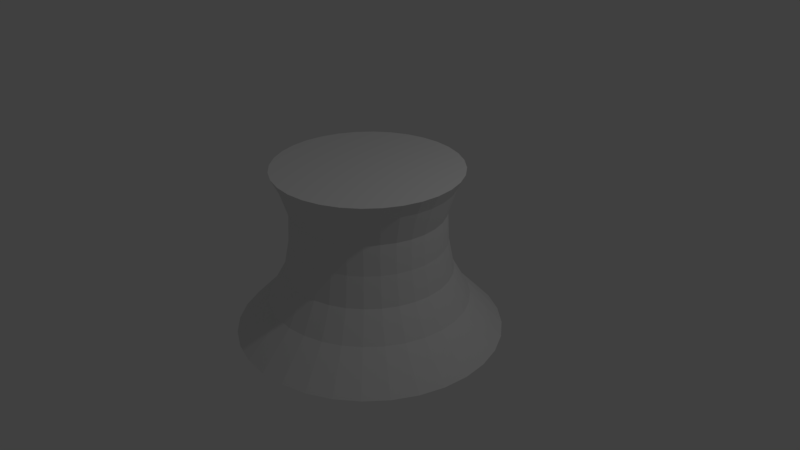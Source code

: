# Source: obstaculo.blend  (saved by Blender 2.79.0; exported with 4.5.12 LTS)
import bpy
from mathutils import Matrix  # noqa: F401  (used for matrix-valued properties, if any)

bpy.ops.wm.read_factory_settings(use_empty=True)
scene = bpy.context.scene
scene.name = 'Scene'

# ---- collections
col_collection_1 = bpy.data.collections.new('Collection 1'); scene.collection.children.link(col_collection_1)

# ---- world
world_world = bpy.data.worlds.new('World'); scene.world = world_world
world_world.color = (0.05088, 0.05088, 0.05088)
world_world.use_sun_shadow = False
world_world.sun_shadow_jitter_overblur = 0.0
world_world.cycles.sampling_method = 'MANUAL'

# ---- cameras
cam_camera = bpy.data.cameras.new('Camera')
cam_camera.clip_end = 100.0
cam_camera.lens = 35.0
cam_camera.sensor_width = 32.0
cam_camera.sensor_height = 18.0
cam_camera.ortho_scale = 7.314
cam_camera.dof.focus_distance = 0.0
cam_camera.dof.aperture_fstop = 128.0

# ---- lights
light_lamp = bpy.data.lights.new('Lamp', 'POINT')
light_lamp.transmission_factor = 0.0
light_lamp.cutoff_distance = 30.0
light_lamp.energy = 100.0
light_lamp.shadow_buffer_clip_start = 1.001
light_lamp.shadow_soft_size = 0.1
light_lamp.shadow_maximum_resolution = 0.006
light_lamp.use_absolute_resolution = True

# ---- meshes
me_cylinder = bpy.data.meshes.new('Cylinder')
me_cylinder.from_pydata([(-8.906e-08, 1.75, -1.0), (-2.561e-08, 1.216, 1.216), (0.3414, 1.716, -1.0), (0.2372, 1.192, 1.216), (0.6697, 1.617, -1.0), (0.4652, 1.123, 1.216), (0.9722, 1.455, -1.0), (0.6754, 1.011, 1.216), (1.237, 1.237, -1.0), (0.8596, 0.8596, 1.216), (1.455, 0.9722, -1.0), (1.011, 0.6754, 1.216), (1.617, 0.6697, -1.0), (1.123, 0.4652, 1.216), (1.716, 0.3414, -1.0), (1.192, 0.2372, 1.216), (1.75, -8.162e-08, -1.0), (1.216, 3.031e-08, 1.216), (1.716, -0.3414, -1.0), (1.192, -0.2372, 1.216), (1.617, -0.6697, -1.0), (1.123, -0.4652, 1.216), (1.455, -0.9722, -1.0), (1.011, -0.6754, 1.216), (1.237, -1.237, -1.0), (0.8596, -0.8596, 1.216), (0.9722, -1.455, -1.0), (0.6754, -1.011, 1.216), (0.6697, -1.617, -1.0), (0.4652, -1.123, 1.216), (0.3414, -1.716, -1.0), (0.2372, -1.192, 1.216), (-6.593e-07, -1.75, -1.0), (-4.217e-07, -1.216, 1.216), (-0.3414, -1.716, -1.0), (-0.2372, -1.192, 1.216), (-0.6697, -1.617, -1.0), (-0.4652, -1.123, 1.216), (-0.9722, -1.455, -1.0), (-0.6754, -1.011, 1.216), (-1.237, -1.237, -1.0), (-0.8596, -0.8596, 1.216), (-1.455, -0.9722, -1.0), (-1.011, -0.6754, 1.216), (-1.617, -0.6697, -1.0), (-1.123, -0.4652, 1.216), (-1.716, -0.3414, -1.0), (-1.192, -0.2372, 1.216), (-1.75, 1.476e-06, -1.0), (-1.216, 1.112e-06, 1.216), (-1.716, 0.3414, -1.0), (-1.192, 0.2372, 1.216), (-1.617, 0.6697, -1.0), (-1.123, 0.4652, 1.216), (-1.455, 0.9722, -1.0), (-1.011, 0.6754, 1.216), (-1.237, 1.237, -1.0), (-0.8596, 0.8596, 1.216), (-0.9722, 1.455, -1.0), (-0.6754, 1.011, 1.216), (-0.6697, 1.617, -1.0), (-0.4652, 1.123, 1.216), (-0.3414, 1.716, -1.0), (-0.2372, 1.192, 1.216), (-3.72e-08, 1.313, -0.5439), (-1.142e-08, 1.096, -0.1556), (-2.207e-09, 1.019, 0.2444), (0.0, 1.0, 0.6444), (0.1951, 0.9808, 0.6444), (0.1987, 0.999, 0.2444), (0.2139, 1.075, -0.1556), (0.2562, 1.288, -0.5439), (0.3827, 0.9239, 0.6444), (0.3898, 0.9411, 0.2444), (0.4195, 1.013, -0.1556), (0.5026, 1.213, -0.5439), (0.5556, 0.8315, 0.6444), (0.5659, 0.8469, 0.2444), (0.609, 0.9115, -0.1556), (0.7296, 1.092, -0.5439), (0.7071, 0.7071, 0.6444), (0.7203, 0.7203, 0.2444), (0.7751, 0.7751, -0.1556), (0.9286, 0.9286, -0.5439), (0.8315, 0.5556, 0.6444), (0.8469, 0.5659, 0.2444), (0.9115, 0.609, -0.1556), (1.092, 0.7296, -0.5439), (0.9239, 0.3827, 0.6444), (0.9411, 0.3898, 0.2444), (1.013, 0.4195, -0.1556), (1.213, 0.5026, -0.5439), (0.9808, 0.1951, 0.6444), (0.999, 0.1987, 0.2444), (1.075, 0.2139, -0.1556), (1.288, 0.2562, -0.5439), (1.0, 7.55e-08, 0.6444), (1.019, 7.16e-08, 0.2444), (1.096, 5.534e-08, -0.1556), (1.313, 9.87e-09, -0.5439), (0.9808, -0.1951, 0.6444), (0.999, -0.1987, 0.2444), (1.075, -0.2139, -0.1556), (1.288, -0.2562, -0.5439), (0.9239, -0.3827, 0.6444), (0.9411, -0.3898, 0.2444), (1.013, -0.4195, -0.1556), (1.213, -0.5026, -0.5439), (0.8315, -0.5556, 0.6444), (0.8469, -0.5659, 0.2444), (0.9115, -0.609, -0.1556), (1.092, -0.7296, -0.5439), (0.7071, -0.7071, 0.6444), (0.7203, -0.7203, 0.2444), (0.7751, -0.7751, -0.1556), (0.9286, -0.9286, -0.5439), (0.5556, -0.8315, 0.6444), (0.5659, -0.8469, 0.2444), (0.609, -0.9115, -0.1556), (0.7296, -1.092, -0.5439), (0.3827, -0.9239, 0.6444), (0.3898, -0.9411, 0.2444), (0.4195, -1.013, -0.1556), (0.5026, -1.213, -0.5439), (0.1951, -0.9808, 0.6444), (0.1987, -0.999, 0.2444), (0.2139, -1.075, -0.1556), (0.2562, -1.288, -0.5439), (-3.258e-07, -1.0, 0.6444), (-3.341e-07, -1.019, 0.2444), (-3.686e-07, -1.096, -0.1556), (-4.651e-07, -1.313, -0.5439), (-0.1951, -0.9808, 0.6444), (-0.1987, -0.999, 0.2444), (-0.2139, -1.075, -0.1556), (-0.2562, -1.288, -0.5439), (-0.3827, -0.9239, 0.6444), (-0.3898, -0.9411, 0.2444), (-0.4195, -1.013, -0.1556), (-0.5026, -1.213, -0.5439), (-0.5556, -0.8315, 0.6444), (-0.5659, -0.8469, 0.2444), (-0.609, -0.9115, -0.1556), (-0.7296, -1.092, -0.5439), (-0.7071, -0.7071, 0.6444), (-0.7203, -0.7202, 0.2444), (-0.7751, -0.7751, -0.1556), (-0.9286, -0.9286, -0.5439), (-0.8315, -0.5556, 0.6444), (-0.8469, -0.5659, 0.2444), (-0.9115, -0.609, -0.1556), (-1.092, -0.7296, -0.5439), (-0.9239, -0.3827, 0.6444), (-0.9411, -0.3898, 0.2444), (-1.013, -0.4195, -0.1556), (-1.213, -0.5026, -0.5439), (-0.9808, -0.1951, 0.6444), (-0.999, -0.1987, 0.2444), (-1.075, -0.2139, -0.1556), (-1.288, -0.2562, -0.5439), (-1.0, 9.656e-07, 0.6444), (-1.019, 9.783e-07, 0.2444), (-1.096, 1.031e-06, -0.1556), (-1.313, 1.179e-06, -0.5439), (-0.9808, 0.1951, 0.6444), (-0.999, 0.1987, 0.2444), (-1.075, 0.2139, -0.1556), (-1.288, 0.2562, -0.5439), (-0.9239, 0.3827, 0.6444), (-0.9411, 0.3898, 0.2444), (-1.013, 0.4195, -0.1556), (-1.213, 0.5026, -0.5439), (-0.8315, 0.5556, 0.6444), (-0.8469, 0.5659, 0.2444), (-0.9115, 0.609, -0.1556), (-1.092, 0.7296, -0.5439), (-0.7071, 0.7071, 0.6444), (-0.7202, 0.7203, 0.2444), (-0.7751, 0.7751, -0.1556), (-0.9286, 0.9286, -0.5439), (-0.5556, 0.8315, 0.6444), (-0.5659, 0.8469, 0.2444), (-0.609, 0.9115, -0.1556), (-0.7296, 1.092, -0.5439), (-0.3827, 0.9239, 0.6444), (-0.3898, 0.9411, 0.2444), (-0.4195, 1.013, -0.1556), (-0.5026, 1.213, -0.5439), (-0.1951, 0.9808, 0.6444), (-0.1987, 0.999, 0.2444), (-0.2139, 1.075, -0.1556), (-0.2562, 1.288, -0.5439), (-1.447e-08, 1.122, 1.028), (0.2189, 1.1, 1.028), (0.4293, 1.036, 1.028), (0.6233, 0.9328, 1.028), (0.7933, 0.7933, 1.028), (0.9328, 0.6233, 1.028), (1.036, 0.4293, 1.028), (1.1, 0.2189, 1.028), (1.122, 4.997e-08, 1.028), (1.1, -0.2189, 1.028), (1.036, -0.4293, 1.028), (0.9328, -0.6233, 1.028), (0.7933, -0.7933, 1.028), (0.6233, -0.9328, 1.028), (0.4293, -1.036, 1.028), (0.2189, -1.1, 1.028), (-3.8e-07, -1.122, 1.028), (-0.2189, -1.1, 1.028), (-0.4293, -1.036, 1.028), (-0.6233, -0.9328, 1.028), (-0.7933, -0.7933, 1.028), (-0.9328, -0.6233, 1.028), (-1.036, -0.4293, 1.028), (-1.1, -0.2189, 1.028), (-1.122, 1.049e-06, 1.028), (-1.1, 0.2189, 1.028), (-1.036, 0.4293, 1.028), (-0.9328, 0.6233, 1.028), (-0.7933, 0.7933, 1.028), (-0.6233, 0.9328, 1.028), (-0.4293, 1.036, 1.028), (-0.2189, 1.1, 1.028)], [], [(192, 1, 3, 193), (193, 3, 5, 194), (194, 5, 7, 195), (195, 7, 9, 196), (196, 9, 11, 197), (197, 11, 13, 198), (198, 13, 15, 199), (199, 15, 17, 200), (200, 17, 19, 201), (201, 19, 21, 202), (202, 21, 23, 203), (203, 23, 25, 204), (204, 25, 27, 205), (205, 27, 29, 206), (206, 29, 31, 207), (207, 31, 33, 208), (208, 33, 35, 209), (209, 35, 37, 210), (210, 37, 39, 211), (211, 39, 41, 212), (212, 41, 43, 213), (213, 43, 45, 214), (214, 45, 47, 215), (215, 47, 49, 216), (216, 49, 51, 217), (217, 51, 53, 218), (218, 53, 55, 219), (219, 55, 57, 220), (220, 57, 59, 221), (221, 59, 61, 222), (3, 1, 63, 61, 59, 57, 55, 53, 51, 49, 47, 45, 43, 41, 39, 37, 35, 33, 31, 29, 27, 25, 23, 21, 19, 17, 15, 13, 11, 9, 7, 5), (222, 61, 63, 223), (223, 63, 1, 192), (0, 2, 4, 6, 8, 10, 12, 14, 16, 18, 20, 22, 24, 26, 28, 30, 32, 34, 36, 38, 40, 42, 44, 46, 48, 50, 52, 54, 56, 58, 60, 62), (62, 191, 64, 0), (191, 190, 65, 64), (190, 189, 66, 65), (189, 188, 67, 66), (60, 187, 191, 62), (187, 186, 190, 191), (186, 185, 189, 190), (185, 184, 188, 189), (58, 183, 187, 60), (183, 182, 186, 187), (182, 181, 185, 186), (181, 180, 184, 185), (56, 179, 183, 58), (179, 178, 182, 183), (178, 177, 181, 182), (177, 176, 180, 181), (54, 175, 179, 56), (175, 174, 178, 179), (174, 173, 177, 178), (173, 172, 176, 177), (52, 171, 175, 54), (171, 170, 174, 175), (170, 169, 173, 174), (169, 168, 172, 173), (50, 167, 171, 52), (167, 166, 170, 171), (166, 165, 169, 170), (165, 164, 168, 169), (48, 163, 167, 50), (163, 162, 166, 167), (162, 161, 165, 166), (161, 160, 164, 165), (46, 159, 163, 48), (159, 158, 162, 163), (158, 157, 161, 162), (157, 156, 160, 161), (44, 155, 159, 46), (155, 154, 158, 159), (154, 153, 157, 158), (153, 152, 156, 157), (42, 151, 155, 44), (151, 150, 154, 155), (150, 149, 153, 154), (149, 148, 152, 153), (40, 147, 151, 42), (147, 146, 150, 151), (146, 145, 149, 150), (145, 144, 148, 149), (38, 143, 147, 40), (143, 142, 146, 147), (142, 141, 145, 146), (141, 140, 144, 145), (36, 139, 143, 38), (139, 138, 142, 143), (138, 137, 141, 142), (137, 136, 140, 141), (34, 135, 139, 36), (135, 134, 138, 139), (134, 133, 137, 138), (133, 132, 136, 137), (32, 131, 135, 34), (131, 130, 134, 135), (130, 129, 133, 134), (129, 128, 132, 133), (30, 127, 131, 32), (127, 126, 130, 131), (126, 125, 129, 130), (125, 124, 128, 129), (28, 123, 127, 30), (123, 122, 126, 127), (122, 121, 125, 126), (121, 120, 124, 125), (26, 119, 123, 28), (119, 118, 122, 123), (118, 117, 121, 122), (117, 116, 120, 121), (24, 115, 119, 26), (115, 114, 118, 119), (114, 113, 117, 118), (113, 112, 116, 117), (22, 111, 115, 24), (111, 110, 114, 115), (110, 109, 113, 114), (109, 108, 112, 113), (20, 107, 111, 22), (107, 106, 110, 111), (106, 105, 109, 110), (105, 104, 108, 109), (18, 103, 107, 20), (103, 102, 106, 107), (102, 101, 105, 106), (101, 100, 104, 105), (16, 99, 103, 18), (99, 98, 102, 103), (98, 97, 101, 102), (97, 96, 100, 101), (14, 95, 99, 16), (95, 94, 98, 99), (94, 93, 97, 98), (93, 92, 96, 97), (12, 91, 95, 14), (91, 90, 94, 95), (90, 89, 93, 94), (89, 88, 92, 93), (10, 87, 91, 12), (87, 86, 90, 91), (86, 85, 89, 90), (85, 84, 88, 89), (8, 83, 87, 10), (83, 82, 86, 87), (82, 81, 85, 86), (81, 80, 84, 85), (6, 79, 83, 8), (79, 78, 82, 83), (78, 77, 81, 82), (77, 76, 80, 81), (4, 75, 79, 6), (75, 74, 78, 79), (74, 73, 77, 78), (73, 72, 76, 77), (2, 71, 75, 4), (71, 70, 74, 75), (70, 69, 73, 74), (69, 68, 72, 73), (0, 64, 71, 2), (64, 65, 70, 71), (65, 66, 69, 70), (66, 67, 68, 69), (188, 223, 192, 67), (184, 222, 223, 188), (180, 221, 222, 184), (176, 220, 221, 180), (172, 219, 220, 176), (168, 218, 219, 172), (164, 217, 218, 168), (160, 216, 217, 164), (156, 215, 216, 160), (152, 214, 215, 156), (148, 213, 214, 152), (144, 212, 213, 148), (140, 211, 212, 144), (136, 210, 211, 140), (132, 209, 210, 136), (128, 208, 209, 132), (124, 207, 208, 128), (120, 206, 207, 124), (116, 205, 206, 120), (112, 204, 205, 116), (108, 203, 204, 112), (104, 202, 203, 108), (100, 201, 202, 104), (96, 200, 201, 100), (92, 199, 200, 96), (88, 198, 199, 92), (84, 197, 198, 88), (80, 196, 197, 84), (76, 195, 196, 80), (72, 194, 195, 76), (68, 193, 194, 72), (67, 192, 193, 68)])
_uv = me_cylinder.uv_layers.new(name='UVMap')
_uv.uv.foreach_set('vector', [0.5974, 0.6959, 0.5961, 0.668, 0.6299, 0.668, 0.6286, 0.6959, 0.6286, 0.6959, 0.6299, 0.668, 0.6631, 0.6681, 0.6592, 0.696, 0.6592, 0.696, 0.6631, 0.6681, 0.6944, 0.6683, 0.6881, 0.6961, 0.6881, 0.6961, 0.6944, 0.6683, 0.7225, 0.6685, 0.7141, 0.6963, 0.7141, 0.6963, 0.7225, 0.6685, 0.7464, 0.6687, 0.7361, 0.6965, 0.762, 0.6396, 0.7723, 0.6674, 0.7484, 0.6676, 0.7399, 0.6398, 0.7399, 0.6398, 0.7484, 0.6676, 0.7202, 0.6678, 0.7139, 0.64, 0.7139, 0.64, 0.7202, 0.6678, 0.689, 0.668, 0.6851, 0.6401, 0.6851, 0.6401, 0.689, 0.668, 0.6558, 0.668, 0.6545, 0.6402, 0.6545, 0.6402, 0.6558, 0.668, 0.6219, 0.668, 0.6232, 0.6402, 0.6232, 0.6402, 0.6219, 0.668, 0.5887, 0.668, 0.5926, 0.6401, 0.5926, 0.6401, 0.5887, 0.668, 0.5575, 0.6678, 0.5637, 0.64, 0.5637, 0.64, 0.5575, 0.6678, 0.5293, 0.6676, 0.5378, 0.6398, 0.5378, 0.6398, 0.5293, 0.6676, 0.5054, 0.6674, 0.5157, 0.6396, 0.9906, 0.9639, 1.0, 0.9914, 0.9719, 0.9926, 0.9647, 0.965, 0.9647, 0.965, 0.9719, 0.9926, 0.9406, 0.9939, 0.9358, 0.9662, 0.9358, 0.9662, 0.9406, 0.9939, 0.9075, 0.9952, 0.9052, 0.9674, 0.9052, 0.9674, 0.9075, 0.9952, 0.8736, 0.9964, 0.874, 0.9685, 0.874, 0.9685, 0.8736, 0.9964, 0.8405, 0.9976, 0.8434, 0.9696, 0.8434, 0.9696, 0.8405, 0.9976, 0.8092, 0.9986, 0.8145, 0.9705, 0.8145, 0.9705, 0.8092, 0.9986, 0.7811, 0.9994, 0.7886, 0.9713, 0.7886, 0.9713, 0.7811, 0.9994, 0.7572, 1.0, 0.7665, 0.9718, 0.7534, 0.3176, 0.7619, 0.3427, 0.7337, 0.339, 0.7274, 0.3141, 0.7274, 0.3141, 0.7337, 0.339, 0.7024, 0.3364, 0.6986, 0.3117, 0.6986, 0.3117, 0.7024, 0.3364, 0.6693, 0.335, 0.6679, 0.3105, 0.6679, 0.3105, 0.6693, 0.335, 0.6354, 0.335, 0.6367, 0.3105, 0.6367, 0.3105, 0.6354, 0.335, 0.6022, 0.3364, 0.6061, 0.3117, 0.6061, 0.3117, 0.6022, 0.3364, 0.5709, 0.339, 0.5772, 0.3141, 0.5772, 0.3141, 0.5709, 0.339, 0.5428, 0.3427, 0.5513, 0.3176, 0.5119, 0.6963, 0.5035, 0.6685, 0.5316, 0.6683, 0.5379, 0.6961, 0.1473, 0.8963, 0.1531, 0.8963, 0.1588, 0.8975, 0.1641, 0.8998, 0.1689, 0.9031, 0.1731, 0.9074, 0.1763, 0.9124, 0.1785, 0.9179, 0.1796, 0.9238, 0.1796, 0.9298, 0.1785, 0.9357, 0.1763, 0.9413, 0.1731, 0.9463, 0.1689, 0.9505, 0.1641, 0.9539, 0.1588, 0.9562, 0.1531, 0.9574, 0.1473, 0.9574, 0.1416, 0.9562, 0.1362, 0.9539, 0.1314, 0.9505, 0.1273, 0.9463, 0.124, 0.9413, 0.1218, 0.9357, 0.1207, 0.9298, 0.1207, 0.9238, 0.1218, 0.9179, 0.124, 0.9124, 0.1273, 0.9074, 0.1314, 0.9031, 0.1362, 0.8998, 0.1416, 0.8975, 0.5379, 0.6961, 0.5316, 0.6683, 0.5629, 0.6681, 0.5667, 0.696, 0.5667, 0.696, 0.5629, 0.6681, 0.5961, 0.668, 0.5974, 0.6959, 0.09424, 0.2719, 0.09424, 0.2407, 0.1001, 0.21, 0.1117, 0.1811, 0.1284, 0.1552, 0.1497, 0.1331, 0.1748, 0.1157, 0.2027, 0.1037, 0.2323, 0.09765, 0.2624, 0.09765, 0.292, 0.1037, 0.3198, 0.1157, 0.3449, 0.1331, 0.3662, 0.1552, 0.383, 0.1811, 0.3945, 0.21, 0.4004, 0.2407, 0.4004, 0.2719, 0.3945, 0.3025, 0.383, 0.3314, 0.3662, 0.3574, 0.3449, 0.3795, 0.3198, 0.3969, 0.292, 0.4088, 0.2624, 0.4149, 0.2323, 0.4149, 0.2027, 0.4088, 0.1748, 0.3969, 0.1497, 0.3795, 0.1284, 0.3574, 0.1117, 0.3314, 0.1001, 0.3025, 0.4444, 0.8792, 0.4624, 0.8127, 0.4982, 0.8127, 0.4922, 0.8791, 0.4624, 0.8127, 0.5678, 0.8701, 0.5977, 0.87, 0.4982, 0.8127, 0.5678, 0.8701, 0.571, 0.8114, 0.5988, 0.8113, 0.5977, 0.87, 0.571, 0.8114, 0.5718, 0.7525, 0.5991, 0.7525, 0.5988, 0.8113, 0.3436, 0.8489, 0.4057, 0.8489, 0.4092, 0.8866, 0.3484, 0.8992, 0.5251, 0.9271, 0.5396, 0.8702, 0.5678, 0.8701, 0.4624, 0.8127, 0.5396, 0.8702, 0.5448, 0.8115, 0.571, 0.8114, 0.5678, 0.8701, 0.5448, 0.8115, 0.546, 0.7526, 0.5718, 0.7525, 0.571, 0.8114, 0.3484, 0.7987, 0.4092, 0.8112, 0.4057, 0.8489, 0.3436, 0.8489, 0.4947, 0.9273, 0.5142, 0.8704, 0.5396, 0.8702, 0.5251, 0.9271, 0.5142, 0.8704, 0.5212, 0.8117, 0.5448, 0.8115, 0.5396, 0.8702, 0.5212, 0.8117, 0.5229, 0.7528, 0.546, 0.7526, 0.5448, 0.8115, 0.5352, 0.005623, 0.5644, 0.08241, 0.534, 0.08647, 0.4947, 0.01103, 0.5644, 0.08241, 0.5789, 0.1439, 0.5536, 0.1473, 0.534, 0.08647, 0.5789, 0.1439, 0.5841, 0.2036, 0.5606, 0.2068, 0.5536, 0.1473, 0.5841, 0.2036, 0.5854, 0.2618, 0.5622, 0.2649, 0.5606, 0.2068, 0.5802, 0.001899, 0.5982, 0.07961, 0.5644, 0.08241, 0.5352, 0.005623, 0.5982, 0.07961, 0.6071, 0.1416, 0.5789, 0.1439, 0.5644, 0.08241, 0.6071, 0.1416, 0.6103, 0.2014, 0.5841, 0.2036, 0.5789, 0.1439, 0.6103, 0.2014, 0.6111, 0.2597, 0.5854, 0.2618, 0.5841, 0.2036, 0.628, 0.0, 0.634, 0.07819, 0.5982, 0.07961, 0.5802, 0.001899, 0.634, 0.07819, 0.6371, 0.1404, 0.6071, 0.1416, 0.5982, 0.07961, 0.6371, 0.1404, 0.6382, 0.2003, 0.6103, 0.2014, 0.6071, 0.1416, 0.6382, 0.2003, 0.6384, 0.2586, 0.6111, 0.2597, 0.6103, 0.2014, 0.6767, 1.754e-08, 0.6706, 0.07819, 0.634, 0.07819, 0.628, 0.0, 0.6706, 0.07819, 0.6676, 0.1404, 0.6371, 0.1404, 0.634, 0.07819, 0.6676, 0.1404, 0.6665, 0.2003, 0.6382, 0.2003, 0.6371, 0.1404, 0.6665, 0.2003, 0.6662, 0.2586, 0.6384, 0.2586, 0.6382, 0.2003, 0.7245, 0.001899, 0.7065, 0.07961, 0.6706, 0.07819, 0.6767, 1.754e-08, 0.7065, 0.07961, 0.6975, 0.1416, 0.6676, 0.1404, 0.6706, 0.07819, 0.6975, 0.1416, 0.6943, 0.2014, 0.6665, 0.2003, 0.6676, 0.1404, 0.6943, 0.2014, 0.6936, 0.2597, 0.6662, 0.2586, 0.6665, 0.2003, 0.7695, 0.005623, 0.7402, 0.08241, 0.7065, 0.07961, 0.7245, 0.001899, 0.7402, 0.08241, 0.7257, 0.1439, 0.6975, 0.1416, 0.7065, 0.07961, 0.7257, 0.1439, 0.7205, 0.2036, 0.6943, 0.2014, 0.6975, 0.1416, 0.7205, 0.2036, 0.7193, 0.2618, 0.6936, 0.2597, 0.6943, 0.2014, 0.81, 0.01103, 0.7706, 0.08647, 0.7402, 0.08241, 0.7695, 0.005623, 0.7706, 0.08647, 0.7511, 0.1473, 0.7257, 0.1439, 0.7402, 0.08241, 0.7511, 0.1473, 0.7441, 0.2068, 0.7205, 0.2036, 0.7257, 0.1439, 0.7441, 0.2068, 0.7424, 0.2649, 0.7193, 0.2618, 0.7205, 0.2036, 0.81, 0.09999, 0.8717, 0.0937, 0.8789, 0.1309, 0.8195, 0.1495, 0.7965, 0.09163, 0.7727, 0.1516, 0.7511, 0.1473, 0.7706, 0.08647, 0.7727, 0.1516, 0.7642, 0.2108, 0.7441, 0.2068, 0.7511, 0.1473, 0.794, 0.8556, 0.7976, 0.9144, 0.778, 0.9149, 0.7739, 0.8562, 0.81, 0.04951, 0.8717, 0.05581, 0.8717, 0.0937, 0.81, 0.09999, 0.7939, 0.7402, 0.8103, 0.7964, 0.785, 0.7972, 0.7635, 0.741, 0.8103, 0.7964, 0.8175, 0.855, 0.794, 0.8556, 0.785, 0.7972, 0.8175, 0.855, 0.8208, 0.9137, 0.7976, 0.9144, 0.794, 0.8556, 0.8195, 0.0, 0.8789, 0.01866, 0.8717, 0.05581, 0.81, 0.04951, 0.8277, 0.7391, 0.8385, 0.7955, 0.8103, 0.7964, 0.7939, 0.7402, 0.8385, 0.7955, 0.8437, 0.8541, 0.8175, 0.855, 0.8103, 0.7964, 0.8437, 0.8541, 0.8465, 0.9129, 0.8208, 0.9137, 0.8175, 0.855, 0.8552, 0.6717, 0.8635, 0.7378, 0.8277, 0.7391, 0.8074, 0.6733, 0.8635, 0.7378, 0.8684, 0.7945, 0.8385, 0.7955, 0.8277, 0.7391, 0.8684, 0.7945, 0.8715, 0.8532, 0.8437, 0.8541, 0.8385, 0.7955, 0.8715, 0.8532, 0.8738, 0.912, 0.8465, 0.9129, 0.8437, 0.8541, 0.9039, 0.6699, 0.9, 0.7365, 0.8635, 0.7378, 0.8552, 0.6717, 0.9, 0.7365, 0.8989, 0.7934, 0.8684, 0.7945, 0.8635, 0.7378, 0.8989, 0.7934, 0.8999, 0.8521, 0.8715, 0.8532, 0.8684, 0.7945, 0.8999, 0.8521, 0.9016, 0.9109, 0.8738, 0.912, 0.8715, 0.8532, 0.9516, 0.668, 0.9359, 0.7351, 0.9, 0.7365, 0.9039, 0.6699, 0.9359, 0.7351, 0.9289, 0.7922, 0.8989, 0.7934, 0.9, 0.7365, 0.9289, 0.7922, 0.9277, 0.8511, 0.8999, 0.8521, 0.8989, 0.7934, 0.9277, 0.8511, 0.9289, 0.9099, 0.9016, 0.9109, 0.8999, 0.8521, 0.7925, 0.5389, 0.8519, 0.5202, 0.8659, 0.5552, 0.8112, 0.5855, 0.9696, 0.7337, 0.957, 0.7911, 0.9289, 0.7922, 0.9359, 0.7351, 0.957, 0.7911, 0.9538, 0.85, 0.9277, 0.8511, 0.9289, 0.7922, 0.9538, 0.85, 0.9546, 0.9088, 0.9289, 0.9099, 0.9277, 0.8511, 0.783, 0.4893, 0.8447, 0.483, 0.8519, 0.5202, 0.7925, 0.5389, 1.0, 0.7324, 0.9824, 0.79, 0.957, 0.7911, 0.9696, 0.7337, 0.9824, 0.79, 0.9774, 0.849, 0.9538, 0.85, 0.957, 0.7911, 0.9774, 0.849, 0.9777, 0.9078, 0.9546, 0.9088, 0.9538, 0.85, 0.783, 0.4389, 0.8447, 0.4452, 0.8447, 0.483, 0.783, 0.4893, 0.5205, 0.4088, 0.5401, 0.4657, 0.5185, 0.4654, 0.4947, 0.4085, 0.5401, 0.4657, 0.5471, 0.5244, 0.527, 0.5242, 0.5185, 0.4654, 0.9974, 0.848, 0.9974, 0.9069, 0.9777, 0.9078, 0.9774, 0.849, 0.7925, 0.3893, 0.8519, 0.408, 0.8447, 0.4452, 0.783, 0.4389, 0.5509, 0.409, 0.5654, 0.4659, 0.5401, 0.4657, 0.5205, 0.4088, 0.5654, 0.4659, 0.5706, 0.5246, 0.5471, 0.5244, 0.5401, 0.4657, 0.5706, 0.5246, 0.5719, 0.5835, 0.5487, 0.5833, 0.5471, 0.5244, 0.8112, 0.3427, 0.8659, 0.373, 0.8519, 0.408, 0.7925, 0.3893, 0.5847, 0.4092, 0.5936, 0.466, 0.5654, 0.4659, 0.5509, 0.409, 0.5936, 0.466, 0.5968, 0.5247, 0.5706, 0.5246, 0.5654, 0.4659, 0.5968, 0.5247, 0.5976, 0.5836, 0.5719, 0.5835, 0.5706, 0.5246, 0.6145, 0.3428, 0.6206, 0.4093, 0.5847, 0.4092, 0.5667, 0.3427, 0.6206, 0.4093, 0.6236, 0.4661, 0.5936, 0.466, 0.5847, 0.4092, 0.6236, 0.4661, 0.6247, 0.5248, 0.5968, 0.5247, 0.5936, 0.466, 0.6247, 0.5248, 0.6249, 0.5836, 0.5976, 0.5836, 0.5968, 0.5247, 0.6632, 0.3428, 0.6571, 0.4093, 0.6206, 0.4093, 0.6145, 0.3428, 0.6571, 0.4093, 0.6541, 0.4661, 0.6236, 0.4661, 0.6206, 0.4093, 0.6541, 0.4661, 0.653, 0.5248, 0.6247, 0.5248, 0.6236, 0.4661, 0.653, 0.5248, 0.6528, 0.5836, 0.6249, 0.5836, 0.6247, 0.5248, 0.711, 0.3427, 0.693, 0.4092, 0.6571, 0.4093, 0.6632, 0.3428, 0.693, 0.4092, 0.684, 0.466, 0.6541, 0.4661, 0.6571, 0.4093, 0.684, 0.466, 0.6808, 0.5247, 0.653, 0.5248, 0.6541, 0.4661, 0.6808, 0.5247, 0.6801, 0.5836, 0.6528, 0.5836, 0.653, 0.5248, 0.3626, 0.7542, 0.4199, 0.7296, 0.4371, 0.763, 0.3855, 0.7987, 0.7268, 0.409, 0.7122, 0.4659, 0.684, 0.466, 0.693, 0.4092, 0.7122, 0.4659, 0.707, 0.5246, 0.6808, 0.5247, 0.684, 0.466, 0.707, 0.5246, 0.7058, 0.5835, 0.6801, 0.5836, 0.6808, 0.5247, 0.3484, 0.7059, 0.4092, 0.6933, 0.4199, 0.7296, 0.3626, 0.7542, 0.7572, 0.4088, 0.7376, 0.4657, 0.7122, 0.4659, 0.7268, 0.409, 0.7376, 0.4657, 0.7306, 0.5244, 0.707, 0.5246, 0.7122, 0.4659, 0.7306, 0.5244, 0.7289, 0.5833, 0.7058, 0.5835, 0.707, 0.5246, 0.3436, 0.6556, 0.4057, 0.6556, 0.4092, 0.6933, 0.3484, 0.7059, 0.783, 0.4085, 0.7592, 0.4654, 0.7376, 0.4657, 0.7572, 0.4088, 0.7592, 0.4654, 0.7507, 0.5242, 0.7306, 0.5244, 0.7376, 0.4657, 0.7507, 0.5242, 0.7486, 0.5831, 0.7289, 0.5833, 0.7306, 0.5244, 0.3484, 0.6054, 0.4092, 0.6179, 0.4057, 0.6556, 0.3436, 0.6556, 0.7313, 0.9273, 0.7117, 0.8704, 0.7333, 0.8707, 0.7572, 0.9276, 0.7117, 0.8704, 0.7048, 0.8117, 0.7248, 0.8119, 0.7333, 0.8707, 0.7048, 0.8117, 0.7031, 0.7528, 0.7228, 0.753, 0.7248, 0.8119, 0.3626, 0.5571, 0.4199, 0.5817, 0.4092, 0.6179, 0.3484, 0.6054, 0.7009, 0.9271, 0.6864, 0.8702, 0.7117, 0.8704, 0.7313, 0.9273, 0.6864, 0.8702, 0.6812, 0.8115, 0.7048, 0.8117, 0.7117, 0.8704, 0.6812, 0.8115, 0.6799, 0.7526, 0.7031, 0.7528, 0.7048, 0.8117, 0.3855, 0.5126, 0.4371, 0.5483, 0.4199, 0.5817, 0.3626, 0.5571, 0.4978, 0.7064, 0.6582, 0.8701, 0.6864, 0.8702, 0.7009, 0.9271, 0.6582, 0.8701, 0.655, 0.8114, 0.6812, 0.8115, 0.6864, 0.8702, 0.655, 0.8114, 0.6542, 0.7525, 0.6799, 0.7526, 0.6812, 0.8115, 0.468, 0.7728, 0.462, 0.7064, 0.4978, 0.7064, 0.5158, 0.7729, 0.462, 0.7064, 0.6282, 0.87, 0.6582, 0.8701, 0.4978, 0.7064, 0.6282, 0.87, 0.6272, 0.8113, 0.655, 0.8114, 0.6582, 0.8701, 0.6272, 0.8113, 0.6269, 0.7525, 0.6542, 0.7525, 0.655, 0.8114, 0.4922, 0.8791, 0.4982, 0.8127, 0.462, 0.7064, 0.468, 0.7728, 0.4982, 0.8127, 0.5977, 0.87, 0.6282, 0.87, 0.462, 0.7064, 0.5977, 0.87, 0.5988, 0.8113, 0.6272, 0.8113, 0.6282, 0.87, 0.5988, 0.8113, 0.5991, 0.7525, 0.6269, 0.7525, 0.6272, 0.8113, 0.5718, 0.7525, 0.5667, 0.696, 0.5974, 0.6959, 0.5991, 0.7525, 0.546, 0.7526, 0.5379, 0.6961, 0.5667, 0.696, 0.5718, 0.7525, 0.5229, 0.7528, 0.5119, 0.6963, 0.5379, 0.6961, 0.546, 0.7526, 0.5854, 0.2618, 0.5772, 0.3141, 0.5513, 0.3176, 0.5622, 0.2649, 0.6111, 0.2597, 0.6061, 0.3117, 0.5772, 0.3141, 0.5854, 0.2618, 0.6384, 0.2586, 0.6367, 0.3105, 0.6061, 0.3117, 0.6111, 0.2597, 0.6662, 0.2586, 0.6679, 0.3105, 0.6367, 0.3105, 0.6384, 0.2586, 0.6936, 0.2597, 0.6986, 0.3117, 0.6679, 0.3105, 0.6662, 0.2586, 0.7193, 0.2618, 0.7274, 0.3141, 0.6986, 0.3117, 0.6936, 0.2597, 0.7424, 0.2649, 0.7534, 0.3176, 0.7274, 0.3141, 0.7193, 0.2618, 0.7976, 0.9144, 0.7886, 0.9713, 0.7665, 0.9718, 0.778, 0.9149, 0.8208, 0.9137, 0.8145, 0.9705, 0.7886, 0.9713, 0.7976, 0.9144, 0.8465, 0.9129, 0.8434, 0.9696, 0.8145, 0.9705, 0.8208, 0.9137, 0.8738, 0.912, 0.874, 0.9685, 0.8434, 0.9696, 0.8465, 0.9129, 0.9016, 0.9109, 0.9052, 0.9674, 0.874, 0.9685, 0.8738, 0.912, 0.9289, 0.9099, 0.9358, 0.9662, 0.9052, 0.9674, 0.9016, 0.9109, 0.9546, 0.9088, 0.9647, 0.965, 0.9358, 0.9662, 0.9289, 0.9099, 0.9777, 0.9078, 0.9906, 0.9639, 0.9647, 0.965, 0.9546, 0.9088, 0.5487, 0.5833, 0.5378, 0.6398, 0.5157, 0.6396, 0.5291, 0.5831, 0.5719, 0.5835, 0.5637, 0.64, 0.5378, 0.6398, 0.5487, 0.5833, 0.5976, 0.5836, 0.5926, 0.6401, 0.5637, 0.64, 0.5719, 0.5835, 0.6249, 0.5836, 0.6232, 0.6402, 0.5926, 0.6401, 0.5976, 0.5836, 0.6528, 0.5836, 0.6545, 0.6402, 0.6232, 0.6402, 0.6249, 0.5836, 0.6801, 0.5836, 0.6851, 0.6401, 0.6545, 0.6402, 0.6528, 0.5836, 0.7058, 0.5835, 0.7139, 0.64, 0.6851, 0.6401, 0.6801, 0.5836, 0.7289, 0.5833, 0.7399, 0.6398, 0.7139, 0.64, 0.7058, 0.5835, 0.7486, 0.5831, 0.762, 0.6396, 0.7399, 0.6398, 0.7289, 0.5833, 0.7031, 0.7528, 0.7141, 0.6963, 0.7361, 0.6965, 0.7228, 0.753, 0.6799, 0.7526, 0.6881, 0.6961, 0.7141, 0.6963, 0.7031, 0.7528, 0.6542, 0.7525, 0.6592, 0.696, 0.6881, 0.6961, 0.6799, 0.7526, 0.6269, 0.7525, 0.6286, 0.6959, 0.6592, 0.696, 0.6542, 0.7525, 0.5991, 0.7525, 0.5974, 0.6959, 0.6286, 0.6959, 0.6269, 0.7525])
me_cylinder.use_remesh_preserve_volume = False
me_cylinder.use_remesh_preserve_attributes = False
me_cylinder.use_mirror_vertex_groups = False
me_cylinder.update()

# ---- objects
ob_cylinder = bpy.data.objects.new('Cylinder', me_cylinder)
ob_lamp = bpy.data.objects.new('Lamp', light_lamp)
ob_camera = bpy.data.objects.new('Camera', cam_camera)

# ---- transforms, parenting, visibility, modifiers, constraints
ob_cylinder.location = (0.0, 0.0, 0.0)
ob_cylinder.lineart.crease_threshold = 0.0
ob_lamp.location = (4.076, 1.005, 5.904)
ob_lamp.rotation_euler = (0.6503, 0.05522, 1.866)
ob_lamp.lock_rotations_4d = False
ob_lamp.empty_display_type = 'ARROWS'
ob_lamp.color = (0.0, 0.0, 0.0, 0.0)
ob_lamp.lineart.crease_threshold = 0.0
ob_camera.location = (7.481, -6.508, 5.344)
ob_camera.rotation_euler = (1.109, 0.0, 0.8149)
ob_camera.lock_rotations_4d = False
ob_camera.empty_display_type = 'ARROWS'
ob_camera.color = (0.0, 0.0, 0.0, 0.0)
ob_camera.display_type = 'WIRE'
ob_camera.lineart.crease_threshold = 0.0

# ---- collection membership
col_collection_1.objects.link(ob_cylinder)
col_collection_1.objects.link(ob_lamp)
col_collection_1.objects.link(ob_camera)

# ---- scene / render settings (as saved in the file)
scene.camera = ob_camera
scene.frame_start = 1; scene.frame_end = 250; scene.frame_set(1)
scene.render.engine = 'BLENDER_EEVEE_NEXT'
scene.render.resolution_percentage = 50
scene.render.dither_intensity = 0.0
scene.cycles.use_denoising = False
scene.cycles.samples = 128
scene.cycles.sampling_pattern = 'TABULATED_SOBOL'
scene.cycles.use_adaptive_sampling = False
scene.cycles.use_light_tree = False
scene.cycles.blur_glossy = 0.0
scene.cycles.sample_clamp_indirect = 0.0
scene.view_settings.view_transform = 'Standard'
bpy.context.view_layer.update()
